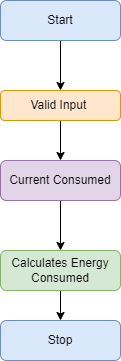

The diagram above was exported from draw.io. Its source (the exported page's mxGraphModel, read from the mxfile embedded in the PNG):
<mxGraphModel dx="684" dy="579" grid="1" gridSize="10" guides="1" tooltips="1" connect="1" arrows="1" fold="1" page="1" pageScale="1" pageWidth="827" pageHeight="1169" math="0" shadow="0">
  <root>
    <mxCell id="WIyWlLk6GJQsqaUBKTNV-0" />
    <mxCell id="WIyWlLk6GJQsqaUBKTNV-1" parent="WIyWlLk6GJQsqaUBKTNV-0" />
    <mxCell id="gUJDVaXM9W35CPHOtCh4-6" value="" style="edgeStyle=orthogonalEdgeStyle;rounded=0;orthogonalLoop=1;jettySize=auto;html=1;" parent="WIyWlLk6GJQsqaUBKTNV-1" source="WIyWlLk6GJQsqaUBKTNV-3" target="WIyWlLk6GJQsqaUBKTNV-7" edge="1">
      <mxGeometry relative="1" as="geometry" />
    </mxCell>
    <mxCell id="WIyWlLk6GJQsqaUBKTNV-3" value="Valid Input&amp;nbsp;" style="rounded=1;whiteSpace=wrap;html=1;fontSize=12;glass=0;strokeWidth=1;shadow=0;fillColor=#ffe6cc;strokeColor=#d79b00;" parent="WIyWlLk6GJQsqaUBKTNV-1" vertex="1">
      <mxGeometry x="310" y="120" width="120" height="30" as="geometry" />
    </mxCell>
    <mxCell id="gUJDVaXM9W35CPHOtCh4-17" style="edgeStyle=orthogonalEdgeStyle;rounded=0;orthogonalLoop=1;jettySize=auto;html=1;exitX=0.5;exitY=1;exitDx=0;exitDy=0;entryX=0.5;entryY=0;entryDx=0;entryDy=0;" parent="WIyWlLk6GJQsqaUBKTNV-1" source="WIyWlLk6GJQsqaUBKTNV-7" target="gUJDVaXM9W35CPHOtCh4-0" edge="1">
      <mxGeometry relative="1" as="geometry" />
    </mxCell>
    <mxCell id="WIyWlLk6GJQsqaUBKTNV-7" value="Current Consumed" style="rounded=1;whiteSpace=wrap;html=1;fontSize=12;glass=0;strokeWidth=1;shadow=0;fillColor=#e1d5e7;strokeColor=#9673a6;" parent="WIyWlLk6GJQsqaUBKTNV-1" vertex="1">
      <mxGeometry x="310" y="190" width="120" height="40" as="geometry" />
    </mxCell>
    <mxCell id="WX7_ux0GK3wMEYgsZyzE-1" style="edgeStyle=orthogonalEdgeStyle;rounded=0;orthogonalLoop=1;jettySize=auto;html=1;exitX=0.5;exitY=1;exitDx=0;exitDy=0;entryX=0.5;entryY=0;entryDx=0;entryDy=0;" edge="1" parent="WIyWlLk6GJQsqaUBKTNV-1" source="gUJDVaXM9W35CPHOtCh4-0" target="gUJDVaXM9W35CPHOtCh4-19">
      <mxGeometry relative="1" as="geometry" />
    </mxCell>
    <mxCell id="gUJDVaXM9W35CPHOtCh4-0" value="Calculates Energy Consumed" style="rounded=1;whiteSpace=wrap;html=1;fontSize=12;glass=0;strokeWidth=1;shadow=0;fillColor=#d5e8d4;strokeColor=#82b366;" parent="WIyWlLk6GJQsqaUBKTNV-1" vertex="1">
      <mxGeometry x="310" y="280" width="120" height="40" as="geometry" />
    </mxCell>
    <mxCell id="gUJDVaXM9W35CPHOtCh4-3" style="edgeStyle=orthogonalEdgeStyle;rounded=0;orthogonalLoop=1;jettySize=auto;html=1;exitX=0.5;exitY=1;exitDx=0;exitDy=0;entryX=0.5;entryY=0;entryDx=0;entryDy=0;" parent="WIyWlLk6GJQsqaUBKTNV-1" source="gUJDVaXM9W35CPHOtCh4-1" target="WIyWlLk6GJQsqaUBKTNV-3" edge="1">
      <mxGeometry relative="1" as="geometry" />
    </mxCell>
    <mxCell id="gUJDVaXM9W35CPHOtCh4-1" value="Start" style="rounded=1;whiteSpace=wrap;html=1;fontSize=12;glass=0;strokeWidth=1;shadow=0;fillColor=#dae8fc;strokeColor=#6c8ebf;" parent="WIyWlLk6GJQsqaUBKTNV-1" vertex="1">
      <mxGeometry x="310" y="30" width="120" height="40" as="geometry" />
    </mxCell>
    <mxCell id="gUJDVaXM9W35CPHOtCh4-7" style="edgeStyle=orthogonalEdgeStyle;rounded=0;orthogonalLoop=1;jettySize=auto;html=1;exitX=0.5;exitY=1;exitDx=0;exitDy=0;" parent="WIyWlLk6GJQsqaUBKTNV-1" source="gUJDVaXM9W35CPHOtCh4-0" target="gUJDVaXM9W35CPHOtCh4-0" edge="1">
      <mxGeometry relative="1" as="geometry" />
    </mxCell>
    <mxCell id="gUJDVaXM9W35CPHOtCh4-19" value="Stop" style="rounded=1;whiteSpace=wrap;html=1;fillColor=#dae8fc;strokeColor=#6c8ebf;" parent="WIyWlLk6GJQsqaUBKTNV-1" vertex="1">
      <mxGeometry x="310" y="350" width="120" height="40" as="geometry" />
    </mxCell>
  </root>
</mxGraphModel>